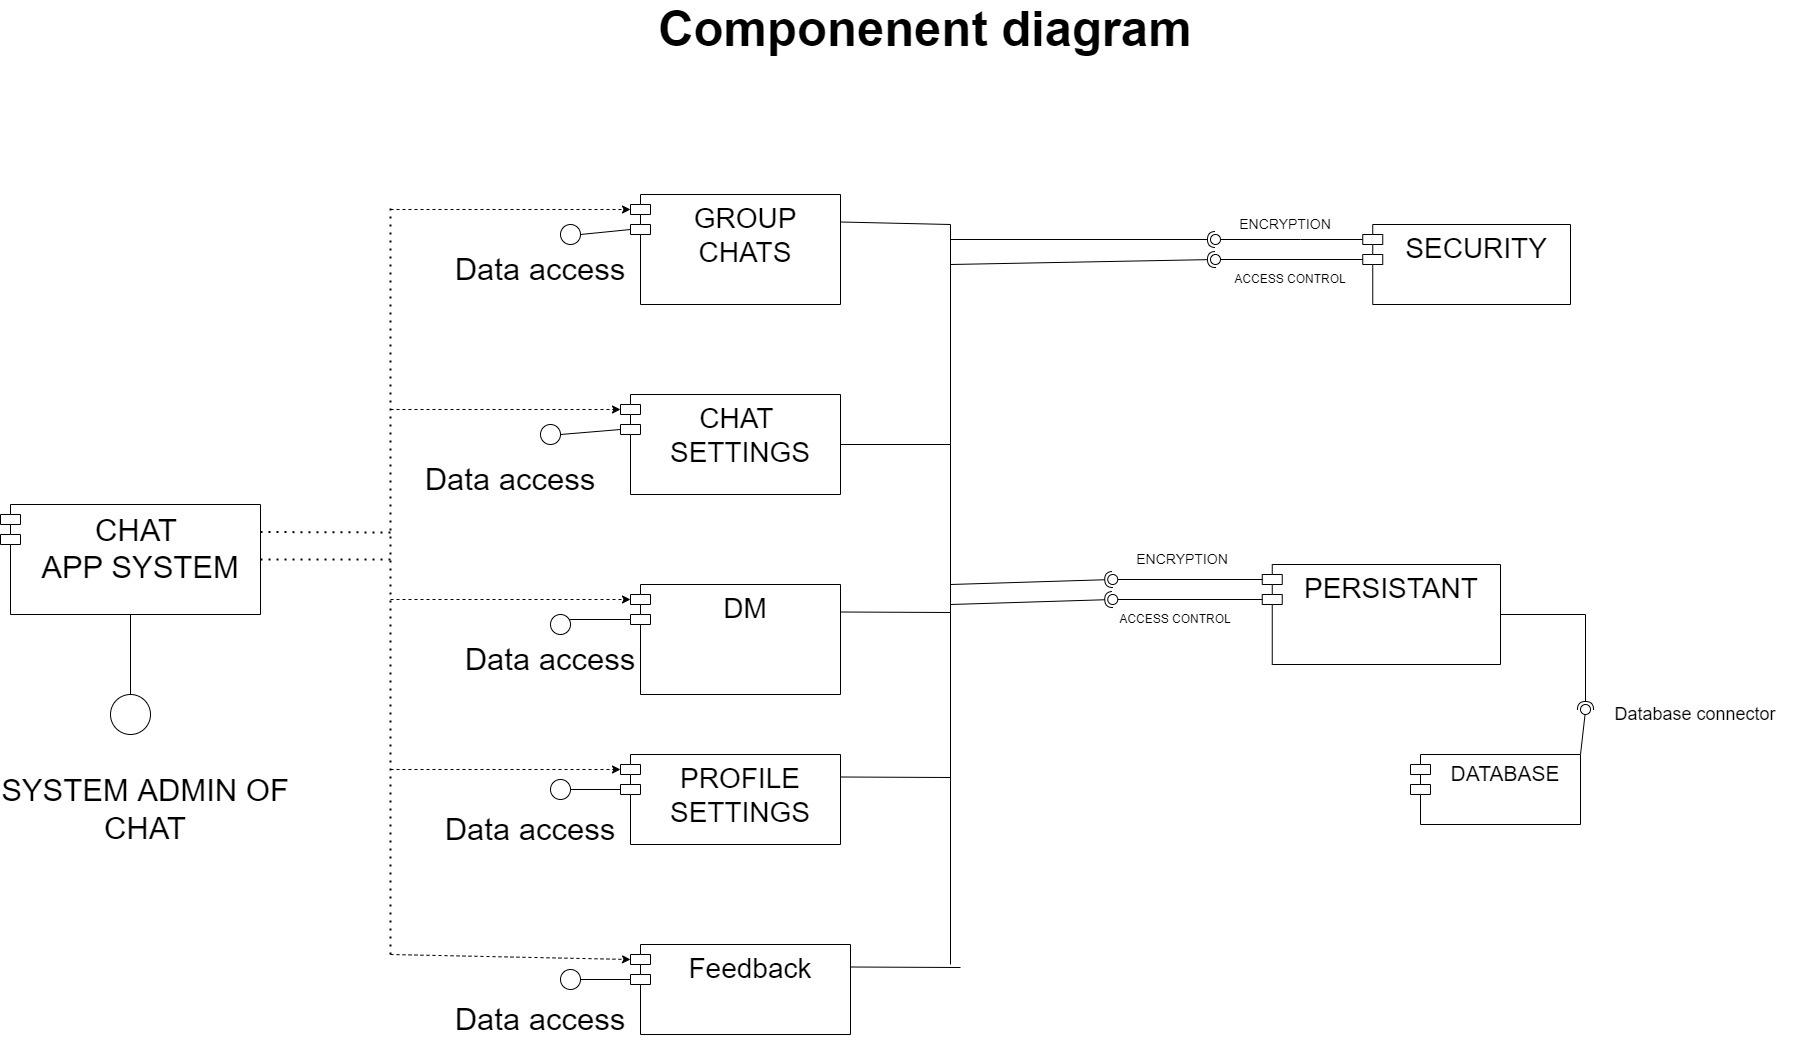

The diagram above was exported from draw.io. Its source (the exported page's mxGraphModel, read from the mxfile embedded in the PNG):
<mxGraphModel dx="2700" dy="1516" grid="1" gridSize="10" guides="1" tooltips="1" connect="1" arrows="1" fold="1" page="1" pageScale="1" pageWidth="2000" pageHeight="2500" background="none" math="0" shadow="0">
  <root>
    <mxCell id="0" />
    <mxCell id="1" parent="0" />
    <mxCell id="T-e3yDiiSA5AW5AY_VxO-2" value="CHAT &#10;APP SYSTEM" style="shape=module;align=left;spacingLeft=20;align=center;verticalAlign=top;fontSize=31;" parent="1" vertex="1">
      <mxGeometry x="90" y="1340" width="260" height="110" as="geometry" />
    </mxCell>
    <mxCell id="T-e3yDiiSA5AW5AY_VxO-21" value="DM" style="shape=module;align=left;spacingLeft=20;align=center;verticalAlign=top;fontSize=28;" parent="1" vertex="1">
      <mxGeometry x="720" y="1420" width="210" height="110" as="geometry" />
    </mxCell>
    <mxCell id="T-e3yDiiSA5AW5AY_VxO-26" value="GROUP&#10;CHATS" style="shape=module;align=left;spacingLeft=20;align=center;verticalAlign=top;fontSize=28;" parent="1" vertex="1">
      <mxGeometry x="720" y="1030" width="210" height="110" as="geometry" />
    </mxCell>
    <mxCell id="T-e3yDiiSA5AW5AY_VxO-29" value="CHAT &#10;SETTINGS" style="shape=module;align=left;spacingLeft=20;align=center;verticalAlign=top;fontSize=28;" parent="1" vertex="1">
      <mxGeometry x="710" y="1230" width="220" height="100" as="geometry" />
    </mxCell>
    <mxCell id="T-e3yDiiSA5AW5AY_VxO-30" value="SECURITY" style="shape=module;align=left;spacingLeft=20;align=center;verticalAlign=top;fontSize=28;" parent="1" vertex="1">
      <mxGeometry x="1452.25" y="1060" width="207.75" height="80" as="geometry" />
    </mxCell>
    <mxCell id="T-e3yDiiSA5AW5AY_VxO-32" value="" style="rounded=0;orthogonalLoop=1;jettySize=auto;html=1;endArrow=none;endFill=0;sketch=0;sourcePerimeterSpacing=0;targetPerimeterSpacing=0;fontSize=28;exitX=0;exitY=0;exitDx=0;exitDy=15;exitPerimeter=0;" parent="1" source="T-e3yDiiSA5AW5AY_VxO-30" target="T-e3yDiiSA5AW5AY_VxO-34" edge="1">
      <mxGeometry relative="1" as="geometry">
        <mxPoint x="1050" y="945" as="sourcePoint" />
        <Array as="points">
          <mxPoint x="1390" y="1075" />
        </Array>
      </mxGeometry>
    </mxCell>
    <mxCell id="T-e3yDiiSA5AW5AY_VxO-33" value="" style="rounded=0;orthogonalLoop=1;jettySize=auto;html=1;endArrow=halfCircle;endFill=0;entryX=0.5;entryY=0.5;endSize=6;strokeWidth=1;sketch=0;fontSize=28;" parent="1" target="T-e3yDiiSA5AW5AY_VxO-34" edge="1">
      <mxGeometry relative="1" as="geometry">
        <mxPoint x="1040" y="1075" as="sourcePoint" />
      </mxGeometry>
    </mxCell>
    <mxCell id="T-e3yDiiSA5AW5AY_VxO-34" value="" style="ellipse;whiteSpace=wrap;html=1;align=center;aspect=fixed;resizable=0;points=[];outlineConnect=0;sketch=0;fontSize=28;" parent="1" vertex="1">
      <mxGeometry x="1300" y="1070" width="10" height="10" as="geometry" />
    </mxCell>
    <mxCell id="T-e3yDiiSA5AW5AY_VxO-39" value="ENCRYPTION" style="text;html=1;strokeColor=none;fillColor=none;align=center;verticalAlign=middle;whiteSpace=wrap;rounded=0;fontSize=14;" parent="1" vertex="1">
      <mxGeometry x="1330" y="1050" width="90" height="20" as="geometry" />
    </mxCell>
    <mxCell id="T-e3yDiiSA5AW5AY_VxO-40" value="ACCESS CONTROL" style="text;html=1;strokeColor=none;fillColor=none;align=center;verticalAlign=middle;whiteSpace=wrap;rounded=0;fontSize=12;" parent="1" vertex="1">
      <mxGeometry x="1304.5" y="1100" width="150" height="30" as="geometry" />
    </mxCell>
    <mxCell id="5xhz1F8OquMTcBQEy7OQ-1" value="PERSISTANT" style="shape=module;align=left;spacingLeft=20;align=center;verticalAlign=top;fontSize=28;" parent="1" vertex="1">
      <mxGeometry x="1351.75" y="1400" width="238.25" height="100" as="geometry" />
    </mxCell>
    <mxCell id="5xhz1F8OquMTcBQEy7OQ-14" value="DATABASE" style="shape=module;align=left;spacingLeft=20;align=center;verticalAlign=top;fontSize=21;" parent="1" vertex="1">
      <mxGeometry x="1500" y="1590" width="170" height="70" as="geometry" />
    </mxCell>
    <mxCell id="5xhz1F8OquMTcBQEy7OQ-16" value="&lt;font style=&quot;font-size: 18px&quot;&gt;Database connector&lt;/font&gt;" style="text;html=1;strokeColor=none;fillColor=none;align=center;verticalAlign=middle;whiteSpace=wrap;rounded=0;" parent="1" vertex="1">
      <mxGeometry x="1670" y="1535" width="230" height="30" as="geometry" />
    </mxCell>
    <mxCell id="5xhz1F8OquMTcBQEy7OQ-18" value="PROFILE&#10;SETTINGS" style="shape=module;align=left;spacingLeft=20;align=center;verticalAlign=top;fontSize=28;" parent="1" vertex="1">
      <mxGeometry x="710" y="1590" width="220" height="90" as="geometry" />
    </mxCell>
    <mxCell id="5xhz1F8OquMTcBQEy7OQ-19" value="" style="endArrow=none;dashed=1;html=1;dashPattern=1 3;strokeWidth=2;rounded=0;" parent="1" edge="1">
      <mxGeometry width="50" height="50" relative="1" as="geometry">
        <mxPoint x="480" y="1790" as="sourcePoint" />
        <mxPoint x="480" y="1040" as="targetPoint" />
      </mxGeometry>
    </mxCell>
    <mxCell id="5xhz1F8OquMTcBQEy7OQ-20" value="" style="endArrow=classic;html=1;rounded=0;dashed=1;entryX=0;entryY=0;entryDx=0;entryDy=15;entryPerimeter=0;" parent="1" target="T-e3yDiiSA5AW5AY_VxO-26" edge="1">
      <mxGeometry width="50" height="50" relative="1" as="geometry">
        <mxPoint x="480" y="1045" as="sourcePoint" />
        <mxPoint x="690" y="1080" as="targetPoint" />
      </mxGeometry>
    </mxCell>
    <mxCell id="5xhz1F8OquMTcBQEy7OQ-21" value="" style="endArrow=classic;html=1;rounded=0;dashed=1;entryX=0;entryY=0;entryDx=0;entryDy=15;entryPerimeter=0;" parent="1" target="T-e3yDiiSA5AW5AY_VxO-21" edge="1">
      <mxGeometry width="50" height="50" relative="1" as="geometry">
        <mxPoint x="480" y="1435" as="sourcePoint" />
        <mxPoint x="720" y="1430" as="targetPoint" />
      </mxGeometry>
    </mxCell>
    <mxCell id="5xhz1F8OquMTcBQEy7OQ-22" value="" style="endArrow=classic;html=1;rounded=0;dashed=1;entryX=0;entryY=0;entryDx=0;entryDy=15;entryPerimeter=0;" parent="1" target="T-e3yDiiSA5AW5AY_VxO-29" edge="1">
      <mxGeometry width="50" height="50" relative="1" as="geometry">
        <mxPoint x="480" y="1245" as="sourcePoint" />
        <mxPoint x="720" y="1230" as="targetPoint" />
      </mxGeometry>
    </mxCell>
    <mxCell id="5xhz1F8OquMTcBQEy7OQ-23" value="" style="endArrow=classic;html=1;rounded=0;dashed=1;entryX=0;entryY=0;entryDx=0;entryDy=15;entryPerimeter=0;" parent="1" target="5xhz1F8OquMTcBQEy7OQ-18" edge="1">
      <mxGeometry width="50" height="50" relative="1" as="geometry">
        <mxPoint x="480" y="1605" as="sourcePoint" />
        <mxPoint x="710" y="1600" as="targetPoint" />
      </mxGeometry>
    </mxCell>
    <mxCell id="5xhz1F8OquMTcBQEy7OQ-25" value="" style="endArrow=none;dashed=1;html=1;dashPattern=1 3;strokeWidth=2;rounded=0;exitX=1;exitY=0.25;exitDx=0;exitDy=0;" parent="1" source="T-e3yDiiSA5AW5AY_VxO-2" edge="1">
      <mxGeometry width="50" height="50" relative="1" as="geometry">
        <mxPoint x="480" y="1210" as="sourcePoint" />
        <mxPoint x="480" y="1368" as="targetPoint" />
      </mxGeometry>
    </mxCell>
    <mxCell id="5xhz1F8OquMTcBQEy7OQ-26" value="" style="endArrow=none;dashed=1;html=1;dashPattern=1 3;strokeWidth=2;rounded=0;exitX=1;exitY=0.5;exitDx=0;exitDy=0;" parent="1" source="T-e3yDiiSA5AW5AY_VxO-2" edge="1">
      <mxGeometry width="50" height="50" relative="1" as="geometry">
        <mxPoint x="480" y="1210" as="sourcePoint" />
        <mxPoint x="480" y="1395" as="targetPoint" />
      </mxGeometry>
    </mxCell>
    <mxCell id="5xhz1F8OquMTcBQEy7OQ-27" value="" style="ellipse;whiteSpace=wrap;html=1;aspect=fixed;" parent="1" vertex="1">
      <mxGeometry x="650" y="1060" width="20" height="20" as="geometry" />
    </mxCell>
    <mxCell id="5xhz1F8OquMTcBQEy7OQ-28" value="" style="endArrow=none;html=1;rounded=0;entryX=1;entryY=0.5;entryDx=0;entryDy=0;exitX=0;exitY=0;exitDx=0;exitDy=35;exitPerimeter=0;" parent="1" source="T-e3yDiiSA5AW5AY_VxO-26" target="5xhz1F8OquMTcBQEy7OQ-27" edge="1">
      <mxGeometry width="50" height="50" relative="1" as="geometry">
        <mxPoint x="270" y="1120" as="sourcePoint" />
        <mxPoint x="340" y="1210" as="targetPoint" />
      </mxGeometry>
    </mxCell>
    <mxCell id="5xhz1F8OquMTcBQEy7OQ-29" value="" style="ellipse;whiteSpace=wrap;html=1;aspect=fixed;" parent="1" vertex="1">
      <mxGeometry x="630" y="1260" width="20" height="20" as="geometry" />
    </mxCell>
    <mxCell id="5xhz1F8OquMTcBQEy7OQ-30" value="" style="endArrow=none;html=1;rounded=0;exitX=0;exitY=0;exitDx=0;exitDy=35;exitPerimeter=0;entryX=1;entryY=0.5;entryDx=0;entryDy=0;" parent="1" source="T-e3yDiiSA5AW5AY_VxO-29" target="5xhz1F8OquMTcBQEy7OQ-29" edge="1">
      <mxGeometry width="50" height="50" relative="1" as="geometry">
        <mxPoint x="340" y="1180" as="sourcePoint" />
        <mxPoint x="650" y="1265" as="targetPoint" />
      </mxGeometry>
    </mxCell>
    <mxCell id="5xhz1F8OquMTcBQEy7OQ-36" value="" style="endArrow=none;html=1;rounded=0;exitX=0;exitY=0;exitDx=0;exitDy=35;exitPerimeter=0;" parent="1" source="T-e3yDiiSA5AW5AY_VxO-21" edge="1">
      <mxGeometry width="50" height="50" relative="1" as="geometry">
        <mxPoint x="710" y="1265.0000000000002" as="sourcePoint" />
        <mxPoint x="660" y="1455" as="targetPoint" />
        <Array as="points">
          <mxPoint x="660" y="1455" />
          <mxPoint x="650" y="1460" />
        </Array>
      </mxGeometry>
    </mxCell>
    <mxCell id="5xhz1F8OquMTcBQEy7OQ-37" value="" style="ellipse;whiteSpace=wrap;html=1;aspect=fixed;" parent="1" vertex="1">
      <mxGeometry x="640" y="1450" width="20" height="20" as="geometry" />
    </mxCell>
    <mxCell id="5xhz1F8OquMTcBQEy7OQ-39" value="" style="endArrow=none;html=1;rounded=0;entryX=0;entryY=0;entryDx=0;entryDy=35;entryPerimeter=0;exitX=1;exitY=0.5;exitDx=0;exitDy=0;" parent="1" source="5xhz1F8OquMTcBQEy7OQ-40" target="5xhz1F8OquMTcBQEy7OQ-18" edge="1">
      <mxGeometry width="50" height="50" relative="1" as="geometry">
        <mxPoint x="660" y="1625" as="sourcePoint" />
        <mxPoint x="610" y="1610" as="targetPoint" />
      </mxGeometry>
    </mxCell>
    <mxCell id="5xhz1F8OquMTcBQEy7OQ-40" value="" style="ellipse;whiteSpace=wrap;html=1;aspect=fixed;" parent="1" vertex="1">
      <mxGeometry x="640" y="1615" width="20" height="20" as="geometry" />
    </mxCell>
    <mxCell id="5xhz1F8OquMTcBQEy7OQ-41" value="" style="endArrow=none;html=1;rounded=0;" parent="1" edge="1">
      <mxGeometry width="50" height="50" relative="1" as="geometry">
        <mxPoint x="1040" y="1800" as="sourcePoint" />
        <mxPoint x="1040" y="1060" as="targetPoint" />
      </mxGeometry>
    </mxCell>
    <mxCell id="5xhz1F8OquMTcBQEy7OQ-42" value="" style="endArrow=none;html=1;rounded=0;entryX=0.5;entryY=1;entryDx=0;entryDy=0;exitX=0;exitY=1;exitDx=0;exitDy=0;" parent="1" source="5xhz1F8OquMTcBQEy7OQ-43" target="T-e3yDiiSA5AW5AY_VxO-2" edge="1">
      <mxGeometry width="50" height="50" relative="1" as="geometry">
        <mxPoint x="220" y="1540" as="sourcePoint" />
        <mxPoint x="900" y="1310" as="targetPoint" />
      </mxGeometry>
    </mxCell>
    <mxCell id="5xhz1F8OquMTcBQEy7OQ-43" value="" style="ellipse;whiteSpace=wrap;html=1;aspect=fixed;rotation=135;" parent="1" vertex="1">
      <mxGeometry x="200" y="1530" width="40" height="40" as="geometry" />
    </mxCell>
    <mxCell id="5xhz1F8OquMTcBQEy7OQ-44" value="" style="endArrow=none;html=1;rounded=0;exitX=1;exitY=0.25;exitDx=0;exitDy=0;" parent="1" source="5xhz1F8OquMTcBQEy7OQ-18" edge="1">
      <mxGeometry width="50" height="50" relative="1" as="geometry">
        <mxPoint x="1110" y="1550" as="sourcePoint" />
        <mxPoint x="1040" y="1613" as="targetPoint" />
      </mxGeometry>
    </mxCell>
    <mxCell id="5xhz1F8OquMTcBQEy7OQ-45" value="" style="endArrow=none;html=1;rounded=0;exitX=1;exitY=0.25;exitDx=0;exitDy=0;" parent="1" source="T-e3yDiiSA5AW5AY_VxO-21" edge="1">
      <mxGeometry width="50" height="50" relative="1" as="geometry">
        <mxPoint x="1110" y="1410" as="sourcePoint" />
        <mxPoint x="1040" y="1448" as="targetPoint" />
      </mxGeometry>
    </mxCell>
    <mxCell id="5xhz1F8OquMTcBQEy7OQ-46" value="" style="endArrow=none;html=1;rounded=0;entryX=1;entryY=0.5;entryDx=0;entryDy=0;" parent="1" target="T-e3yDiiSA5AW5AY_VxO-29" edge="1">
      <mxGeometry width="50" height="50" relative="1" as="geometry">
        <mxPoint x="1040" y="1280" as="sourcePoint" />
        <mxPoint x="1160" y="1360" as="targetPoint" />
      </mxGeometry>
    </mxCell>
    <mxCell id="5xhz1F8OquMTcBQEy7OQ-47" value="" style="endArrow=none;html=1;rounded=0;entryX=1;entryY=0.25;entryDx=0;entryDy=0;" parent="1" target="T-e3yDiiSA5AW5AY_VxO-26" edge="1">
      <mxGeometry width="50" height="50" relative="1" as="geometry">
        <mxPoint x="1040" y="1060" as="sourcePoint" />
        <mxPoint x="1160" y="1250" as="targetPoint" />
      </mxGeometry>
    </mxCell>
    <mxCell id="5xhz1F8OquMTcBQEy7OQ-48" value="" style="rounded=0;orthogonalLoop=1;jettySize=auto;html=1;endArrow=none;endFill=0;sketch=0;sourcePerimeterSpacing=0;targetPerimeterSpacing=0;fontSize=28;exitX=0;exitY=0;exitDx=0;exitDy=35;exitPerimeter=0;" parent="1" source="T-e3yDiiSA5AW5AY_VxO-30" target="5xhz1F8OquMTcBQEy7OQ-50" edge="1">
      <mxGeometry relative="1" as="geometry">
        <mxPoint x="1462.25" y="1085" as="sourcePoint" />
        <Array as="points" />
      </mxGeometry>
    </mxCell>
    <mxCell id="5xhz1F8OquMTcBQEy7OQ-49" value="" style="rounded=0;orthogonalLoop=1;jettySize=auto;html=1;endArrow=halfCircle;endFill=0;entryX=0.5;entryY=0.5;endSize=6;strokeWidth=1;sketch=0;fontSize=28;" parent="1" target="5xhz1F8OquMTcBQEy7OQ-50" edge="1">
      <mxGeometry relative="1" as="geometry">
        <mxPoint x="1040" y="1100" as="sourcePoint" />
      </mxGeometry>
    </mxCell>
    <mxCell id="5xhz1F8OquMTcBQEy7OQ-50" value="" style="ellipse;whiteSpace=wrap;html=1;align=center;aspect=fixed;resizable=0;points=[];outlineConnect=0;sketch=0;fontSize=28;" parent="1" vertex="1">
      <mxGeometry x="1300" y="1090" width="10" height="10" as="geometry" />
    </mxCell>
    <mxCell id="5xhz1F8OquMTcBQEy7OQ-68" value="" style="rounded=0;orthogonalLoop=1;jettySize=auto;html=1;endArrow=none;endFill=0;sketch=0;sourcePerimeterSpacing=0;targetPerimeterSpacing=0;fontSize=28;exitX=0;exitY=0;exitDx=0;exitDy=15;exitPerimeter=0;" parent="1" source="5xhz1F8OquMTcBQEy7OQ-1" target="5xhz1F8OquMTcBQEy7OQ-70" edge="1">
      <mxGeometry relative="1" as="geometry">
        <mxPoint x="1349.5" y="1380" as="sourcePoint" />
        <Array as="points" />
      </mxGeometry>
    </mxCell>
    <mxCell id="5xhz1F8OquMTcBQEy7OQ-69" value="" style="rounded=0;orthogonalLoop=1;jettySize=auto;html=1;endArrow=halfCircle;endFill=0;entryX=0.5;entryY=0.5;endSize=6;strokeWidth=1;sketch=0;fontSize=28;" parent="1" target="5xhz1F8OquMTcBQEy7OQ-70" edge="1">
      <mxGeometry relative="1" as="geometry">
        <mxPoint x="1040" y="1420" as="sourcePoint" />
      </mxGeometry>
    </mxCell>
    <mxCell id="5xhz1F8OquMTcBQEy7OQ-70" value="" style="ellipse;whiteSpace=wrap;html=1;align=center;aspect=fixed;resizable=0;points=[];outlineConnect=0;sketch=0;fontSize=28;" parent="1" vertex="1">
      <mxGeometry x="1197.25" y="1410" width="10" height="10" as="geometry" />
    </mxCell>
    <mxCell id="5xhz1F8OquMTcBQEy7OQ-71" value="ENCRYPTION" style="text;html=1;strokeColor=none;fillColor=none;align=center;verticalAlign=middle;whiteSpace=wrap;rounded=0;fontSize=14;" parent="1" vertex="1">
      <mxGeometry x="1227.25" y="1385" width="90" height="20" as="geometry" />
    </mxCell>
    <mxCell id="5xhz1F8OquMTcBQEy7OQ-72" value="ACCESS CONTROL" style="text;html=1;strokeColor=none;fillColor=none;align=center;verticalAlign=middle;whiteSpace=wrap;rounded=0;fontSize=12;" parent="1" vertex="1">
      <mxGeometry x="1190" y="1440" width="150" height="30" as="geometry" />
    </mxCell>
    <mxCell id="5xhz1F8OquMTcBQEy7OQ-73" value="" style="rounded=0;orthogonalLoop=1;jettySize=auto;html=1;endArrow=none;endFill=0;sketch=0;sourcePerimeterSpacing=0;targetPerimeterSpacing=0;fontSize=28;exitX=0;exitY=0;exitDx=0;exitDy=35;exitPerimeter=0;" parent="1" source="5xhz1F8OquMTcBQEy7OQ-1" target="5xhz1F8OquMTcBQEy7OQ-75" edge="1">
      <mxGeometry relative="1" as="geometry">
        <mxPoint x="1349.5" y="1400" as="sourcePoint" />
        <Array as="points" />
      </mxGeometry>
    </mxCell>
    <mxCell id="5xhz1F8OquMTcBQEy7OQ-74" value="" style="rounded=0;orthogonalLoop=1;jettySize=auto;html=1;endArrow=halfCircle;endFill=0;entryX=0.5;entryY=0.5;endSize=6;strokeWidth=1;sketch=0;fontSize=28;" parent="1" target="5xhz1F8OquMTcBQEy7OQ-75" edge="1">
      <mxGeometry relative="1" as="geometry">
        <mxPoint x="1040" y="1440" as="sourcePoint" />
      </mxGeometry>
    </mxCell>
    <mxCell id="5xhz1F8OquMTcBQEy7OQ-75" value="" style="ellipse;whiteSpace=wrap;html=1;align=center;aspect=fixed;resizable=0;points=[];outlineConnect=0;sketch=0;fontSize=28;" parent="1" vertex="1">
      <mxGeometry x="1197.25" y="1430" width="10" height="10" as="geometry" />
    </mxCell>
    <mxCell id="5xhz1F8OquMTcBQEy7OQ-93" value="" style="rounded=0;orthogonalLoop=1;jettySize=auto;html=1;endArrow=none;endFill=0;sketch=0;sourcePerimeterSpacing=0;targetPerimeterSpacing=0;exitX=1;exitY=0;exitDx=0;exitDy=0;" parent="1" source="5xhz1F8OquMTcBQEy7OQ-14" target="5xhz1F8OquMTcBQEy7OQ-95" edge="1">
      <mxGeometry relative="1" as="geometry">
        <mxPoint x="1480" y="1475" as="sourcePoint" />
      </mxGeometry>
    </mxCell>
    <mxCell id="5xhz1F8OquMTcBQEy7OQ-94" value="" style="rounded=0;orthogonalLoop=1;jettySize=auto;html=1;endArrow=halfCircle;endFill=0;entryX=0.5;entryY=0.5;endSize=6;strokeWidth=1;sketch=0;exitX=1;exitY=0.5;exitDx=0;exitDy=0;" parent="1" source="5xhz1F8OquMTcBQEy7OQ-1" target="5xhz1F8OquMTcBQEy7OQ-95" edge="1">
      <mxGeometry relative="1" as="geometry">
        <mxPoint x="1820" y="1350" as="sourcePoint" />
        <Array as="points">
          <mxPoint x="1675" y="1450" />
        </Array>
      </mxGeometry>
    </mxCell>
    <mxCell id="5xhz1F8OquMTcBQEy7OQ-95" value="" style="ellipse;whiteSpace=wrap;html=1;align=center;aspect=fixed;resizable=0;points=[];outlineConnect=0;sketch=0;" parent="1" vertex="1">
      <mxGeometry x="1670" y="1540" width="10" height="10" as="geometry" />
    </mxCell>
    <mxCell id="5xhz1F8OquMTcBQEy7OQ-97" value="SYSTEM ADMIN OF CHAT" style="text;html=1;strokeColor=none;fillColor=none;align=center;verticalAlign=middle;whiteSpace=wrap;rounded=0;fontSize=31;" parent="1" vertex="1">
      <mxGeometry x="90" y="1630" width="290" height="30" as="geometry" />
    </mxCell>
    <mxCell id="5xhz1F8OquMTcBQEy7OQ-99" value="Data access" style="text;html=1;strokeColor=none;fillColor=none;align=center;verticalAlign=middle;whiteSpace=wrap;rounded=0;fontSize=31;" parent="1" vertex="1">
      <mxGeometry x="480" y="1090" width="300" height="30" as="geometry" />
    </mxCell>
    <mxCell id="5xhz1F8OquMTcBQEy7OQ-100" value="Data access" style="text;html=1;strokeColor=none;fillColor=none;align=center;verticalAlign=middle;whiteSpace=wrap;rounded=0;fontSize=31;" parent="1" vertex="1">
      <mxGeometry x="450" y="1300" width="300" height="30" as="geometry" />
    </mxCell>
    <mxCell id="5xhz1F8OquMTcBQEy7OQ-101" value="Data access" style="text;html=1;strokeColor=none;fillColor=none;align=center;verticalAlign=middle;whiteSpace=wrap;rounded=0;fontSize=31;" parent="1" vertex="1">
      <mxGeometry x="490" y="1480" width="300" height="30" as="geometry" />
    </mxCell>
    <mxCell id="5xhz1F8OquMTcBQEy7OQ-102" value="Data access" style="text;html=1;strokeColor=none;fillColor=none;align=center;verticalAlign=middle;whiteSpace=wrap;rounded=0;fontSize=31;" parent="1" vertex="1">
      <mxGeometry x="470" y="1650" width="300" height="30" as="geometry" />
    </mxCell>
    <mxCell id="5xhz1F8OquMTcBQEy7OQ-103" value="Componenent diagram" style="text;html=1;strokeColor=none;fillColor=none;align=center;verticalAlign=middle;whiteSpace=wrap;rounded=0;fontSize=49;fontStyle=1" parent="1" vertex="1">
      <mxGeometry x="640" y="850" width="750" height="30" as="geometry" />
    </mxCell>
    <mxCell id="08cAust9p_o5qW8g6GXT-4" value="Feedback" style="shape=module;align=left;spacingLeft=20;align=center;verticalAlign=top;fontSize=28;" vertex="1" parent="1">
      <mxGeometry x="720" y="1780" width="220" height="90" as="geometry" />
    </mxCell>
    <mxCell id="08cAust9p_o5qW8g6GXT-5" value="" style="endArrow=classic;html=1;rounded=0;dashed=1;entryX=0;entryY=0;entryDx=0;entryDy=15;entryPerimeter=0;" edge="1" parent="1" target="08cAust9p_o5qW8g6GXT-4">
      <mxGeometry width="50" height="50" relative="1" as="geometry">
        <mxPoint x="480" y="1790" as="sourcePoint" />
        <mxPoint x="720" y="1790" as="targetPoint" />
      </mxGeometry>
    </mxCell>
    <mxCell id="08cAust9p_o5qW8g6GXT-6" value="" style="endArrow=none;html=1;rounded=0;entryX=0;entryY=0;entryDx=0;entryDy=35;entryPerimeter=0;exitX=1;exitY=0.5;exitDx=0;exitDy=0;" edge="1" parent="1" source="08cAust9p_o5qW8g6GXT-7" target="08cAust9p_o5qW8g6GXT-4">
      <mxGeometry width="50" height="50" relative="1" as="geometry">
        <mxPoint x="670" y="1815" as="sourcePoint" />
        <mxPoint x="620" y="1800" as="targetPoint" />
      </mxGeometry>
    </mxCell>
    <mxCell id="08cAust9p_o5qW8g6GXT-7" value="" style="ellipse;whiteSpace=wrap;html=1;aspect=fixed;" vertex="1" parent="1">
      <mxGeometry x="650" y="1805" width="20" height="20" as="geometry" />
    </mxCell>
    <mxCell id="08cAust9p_o5qW8g6GXT-8" value="" style="endArrow=none;html=1;rounded=0;exitX=1;exitY=0.25;exitDx=0;exitDy=0;" edge="1" parent="1" source="08cAust9p_o5qW8g6GXT-4">
      <mxGeometry width="50" height="50" relative="1" as="geometry">
        <mxPoint x="1120" y="1740" as="sourcePoint" />
        <mxPoint x="1050" y="1803" as="targetPoint" />
      </mxGeometry>
    </mxCell>
    <mxCell id="08cAust9p_o5qW8g6GXT-9" value="Data access" style="text;html=1;strokeColor=none;fillColor=none;align=center;verticalAlign=middle;whiteSpace=wrap;rounded=0;fontSize=31;" vertex="1" parent="1">
      <mxGeometry x="480" y="1840" width="300" height="30" as="geometry" />
    </mxCell>
  </root>
</mxGraphModel>